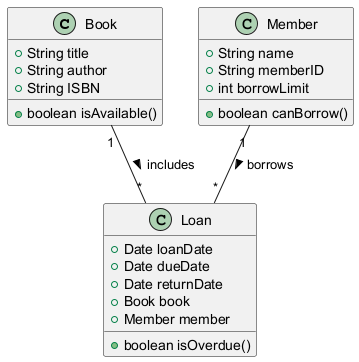

The diagram above was rendered by PlantUML. Its source (embedded in the PNG):
@startuml
class Book {
    +String title
    +String author
    +String ISBN
    +boolean isAvailable()
}

class Member {
    +String name
    +String memberID
    +int borrowLimit
    +boolean canBorrow()
}

class Loan {
    +Date loanDate
    +Date dueDate
    +Date returnDate
    +Book book
    +Member member
    +boolean isOverdue()
}

Member "1" -- "*" Loan : borrows >
Book "1" -- "*" Loan : includes >
@enduml